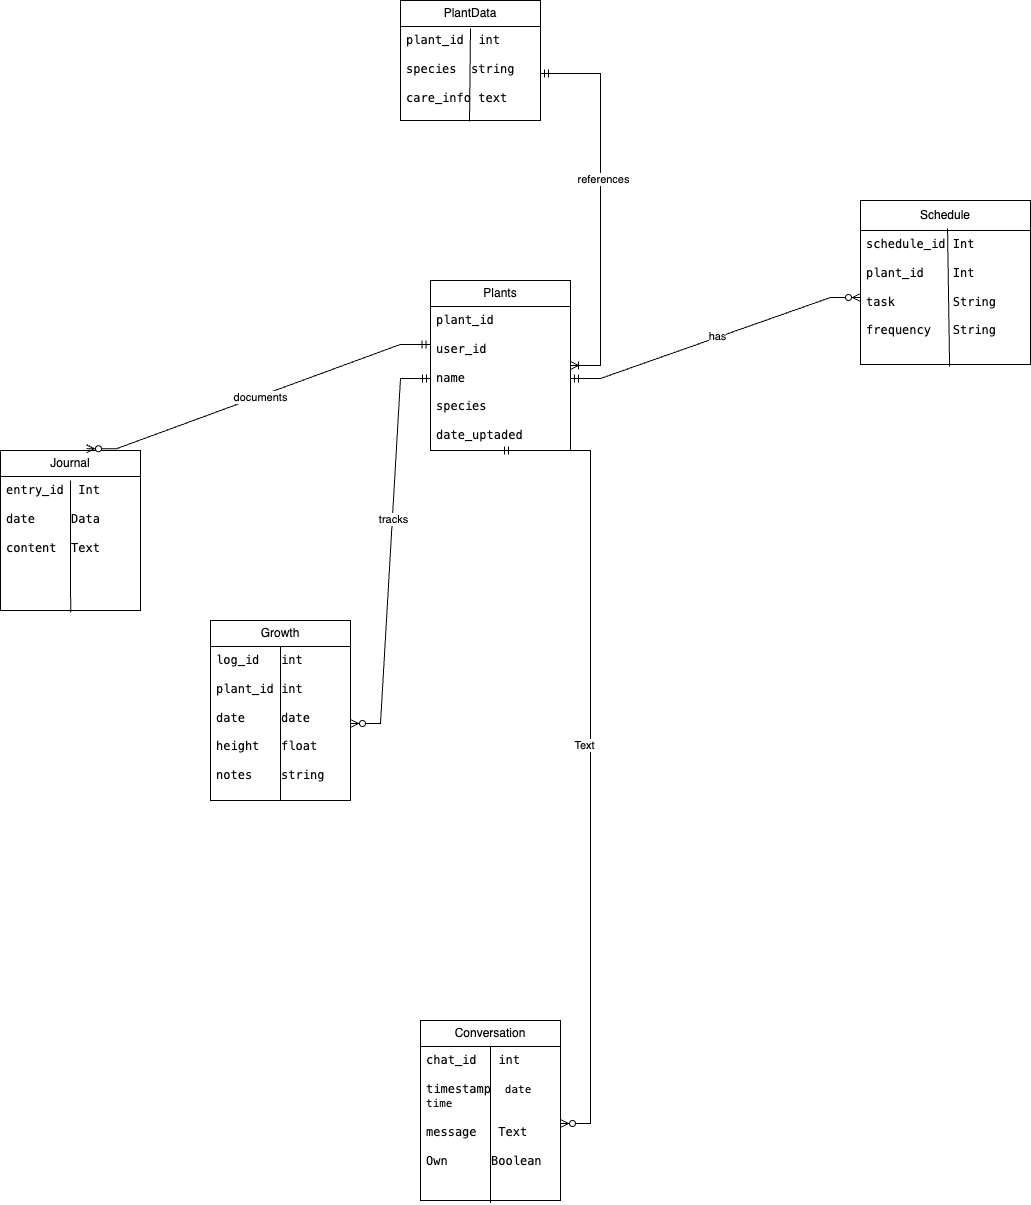

The diagram above was exported from draw.io. Its source (the exported page's mxGraphModel, read from the mxfile embedded in the PNG):
<mxGraphModel dx="2074" dy="1767" grid="1" gridSize="10" guides="1" tooltips="1" connect="1" arrows="1" fold="1" page="1" pageScale="1" pageWidth="850" pageHeight="1100" math="0" shadow="0">
  <root>
    <mxCell id="0" />
    <mxCell id="1" parent="0" />
    <mxCell id="FeNCOkG0Wa4LJuz7Y9zE-6" value="Plants" style="swimlane;fontStyle=0;childLayout=stackLayout;horizontal=1;startSize=26;fillColor=none;horizontalStack=0;resizeParent=1;resizeParentMax=0;resizeLast=0;collapsible=1;marginBottom=0;whiteSpace=wrap;html=1;" parent="1" vertex="1">
      <mxGeometry x="370" y="60" width="140" height="170" as="geometry" />
    </mxCell>
    <mxCell id="FeNCOkG0Wa4LJuz7Y9zE-8" value="&lt;font face=&quot;monospace&quot;&gt;plant_id&lt;/font&gt;&lt;div&gt;&lt;br&gt;&lt;/div&gt;&lt;div&gt;&lt;font face=&quot;monospace&quot;&gt;user_id&lt;/font&gt;&lt;/div&gt;&lt;div&gt;&lt;font face=&quot;monospace&quot;&gt;&lt;br&gt;&lt;/font&gt;&lt;/div&gt;&lt;div&gt;&lt;font face=&quot;monospace&quot;&gt;name&lt;/font&gt;&lt;/div&gt;&lt;div&gt;&lt;font face=&quot;monospace&quot;&gt;&lt;br&gt;&lt;/font&gt;&lt;/div&gt;&lt;div&gt;&lt;font face=&quot;monospace&quot;&gt;species&lt;/font&gt;&lt;/div&gt;&lt;div&gt;&lt;font face=&quot;monospace&quot;&gt;&lt;br&gt;&lt;/font&gt;&lt;/div&gt;&lt;div&gt;&lt;font face=&quot;monospace&quot;&gt;date_uptaded&lt;/font&gt;&lt;/div&gt;" style="text;strokeColor=none;fillColor=none;align=left;verticalAlign=top;spacingLeft=4;spacingRight=4;overflow=hidden;rotatable=0;points=[[0,0.5],[1,0.5]];portConstraint=eastwest;whiteSpace=wrap;html=1;" parent="FeNCOkG0Wa4LJuz7Y9zE-6" vertex="1">
      <mxGeometry y="26" width="140" height="144" as="geometry" />
    </mxCell>
    <mxCell id="FeNCOkG0Wa4LJuz7Y9zE-17" value="Schedule" style="swimlane;fontStyle=0;childLayout=stackLayout;horizontal=1;startSize=30;fillColor=none;horizontalStack=0;resizeParent=1;resizeParentMax=0;resizeLast=0;collapsible=1;marginBottom=0;whiteSpace=wrap;html=1;" parent="1" vertex="1">
      <mxGeometry x="800" y="-20" width="170" height="164" as="geometry" />
    </mxCell>
    <mxCell id="QLaqeFNyGtpvP3KfTZG7-4" value="" style="endArrow=none;html=1;rounded=0;entryX=0.512;entryY=-0.015;entryDx=0;entryDy=0;entryPerimeter=0;exitX=0.524;exitY=1.015;exitDx=0;exitDy=0;exitPerimeter=0;" parent="FeNCOkG0Wa4LJuz7Y9zE-17" source="FeNCOkG0Wa4LJuz7Y9zE-18" target="FeNCOkG0Wa4LJuz7Y9zE-18" edge="1">
      <mxGeometry width="50" height="50" relative="1" as="geometry">
        <mxPoint x="90" y="170" as="sourcePoint" />
        <mxPoint x="100" y="26" as="targetPoint" />
      </mxGeometry>
    </mxCell>
    <mxCell id="FeNCOkG0Wa4LJuz7Y9zE-18" value="&lt;font face=&quot;monospace&quot;&gt;schedule_id Int&lt;/font&gt;&lt;div&gt;&lt;font face=&quot;monospace&quot;&gt;&lt;br&gt;&lt;/font&gt;&lt;/div&gt;&lt;div&gt;&lt;font face=&quot;monospace&quot;&gt;plant_id&amp;nbsp; &amp;nbsp; Int&amp;nbsp; &amp;nbsp;&lt;/font&gt;&lt;/div&gt;&lt;div&gt;&lt;br&gt;&lt;/div&gt;&lt;div&gt;&lt;font face=&quot;monospace&quot;&gt;task&amp;nbsp; &amp;nbsp; &amp;nbsp; &amp;nbsp; String&lt;/font&gt;&lt;br&gt;&lt;/div&gt;&lt;div&gt;&lt;font face=&quot;monospace&quot;&gt;&lt;br&gt;&lt;/font&gt;&lt;/div&gt;&lt;div&gt;&lt;font face=&quot;monospace&quot;&gt;frequency&amp;nbsp; &amp;nbsp;String&lt;/font&gt;&lt;/div&gt;&lt;div&gt;&lt;font face=&quot;monospace&quot;&gt;&lt;br&gt;&lt;/font&gt;&lt;/div&gt;" style="text;strokeColor=none;fillColor=none;align=left;verticalAlign=top;spacingLeft=4;spacingRight=4;overflow=hidden;rotatable=0;points=[[0,0.5],[1,0.5]];portConstraint=eastwest;whiteSpace=wrap;html=1;" parent="FeNCOkG0Wa4LJuz7Y9zE-17" vertex="1">
      <mxGeometry y="30" width="170" height="134" as="geometry" />
    </mxCell>
    <mxCell id="FeNCOkG0Wa4LJuz7Y9zE-20" value="Growth" style="swimlane;fontStyle=0;childLayout=stackLayout;horizontal=1;startSize=26;fillColor=none;horizontalStack=0;resizeParent=1;resizeParentMax=0;resizeLast=0;collapsible=1;marginBottom=0;whiteSpace=wrap;html=1;" parent="1" vertex="1">
      <mxGeometry x="150" y="400" width="140" height="180" as="geometry" />
    </mxCell>
    <mxCell id="QLaqeFNyGtpvP3KfTZG7-5" value="" style="endArrow=none;html=1;rounded=0;" parent="FeNCOkG0Wa4LJuz7Y9zE-20" source="FeNCOkG0Wa4LJuz7Y9zE-21" edge="1">
      <mxGeometry width="50" height="50" relative="1" as="geometry">
        <mxPoint y="96" as="sourcePoint" />
        <mxPoint x="70" y="26" as="targetPoint" />
        <Array as="points">
          <mxPoint x="70" y="180" />
        </Array>
      </mxGeometry>
    </mxCell>
    <mxCell id="FeNCOkG0Wa4LJuz7Y9zE-21" value="&lt;font face=&quot;monospace&quot;&gt;log_id&amp;nbsp; &amp;nbsp;int&lt;/font&gt;&lt;div&gt;&lt;br&gt;&lt;/div&gt;&lt;div&gt;&lt;font face=&quot;monospace&quot;&gt;plant_id int&lt;/font&gt;&lt;/div&gt;&lt;div&gt;&lt;font face=&quot;monospace&quot;&gt;&lt;br&gt;&lt;/font&gt;&lt;/div&gt;&lt;div&gt;&lt;font face=&quot;monospace&quot;&gt;date&amp;nbsp; &amp;nbsp; &amp;nbsp;date&lt;/font&gt;&lt;/div&gt;&lt;div&gt;&lt;font face=&quot;monospace&quot;&gt;&lt;br&gt;&lt;/font&gt;&lt;/div&gt;&lt;div&gt;&lt;font face=&quot;monospace&quot;&gt;height&amp;nbsp; &amp;nbsp;float&lt;/font&gt;&lt;/div&gt;&lt;div&gt;&lt;font face=&quot;monospace&quot;&gt;&lt;br&gt;&lt;/font&gt;&lt;/div&gt;&lt;div&gt;&lt;font face=&quot;monospace&quot;&gt;notes&amp;nbsp; &amp;nbsp; string&lt;/font&gt;&lt;/div&gt;" style="text;strokeColor=none;fillColor=none;align=left;verticalAlign=top;spacingLeft=4;spacingRight=4;overflow=hidden;rotatable=0;points=[[0,0.5],[1,0.5]];portConstraint=eastwest;whiteSpace=wrap;html=1;" parent="FeNCOkG0Wa4LJuz7Y9zE-20" vertex="1">
      <mxGeometry y="26" width="140" height="154" as="geometry" />
    </mxCell>
    <mxCell id="FeNCOkG0Wa4LJuz7Y9zE-22" value="Journal" style="swimlane;fontStyle=0;childLayout=stackLayout;horizontal=1;startSize=26;fillColor=none;horizontalStack=0;resizeParent=1;resizeParentMax=0;resizeLast=0;collapsible=1;marginBottom=0;whiteSpace=wrap;html=1;" parent="1" vertex="1">
      <mxGeometry x="-60" y="230" width="140" height="160" as="geometry" />
    </mxCell>
    <mxCell id="QLaqeFNyGtpvP3KfTZG7-10" value="" style="endArrow=none;html=1;rounded=0;exitX=0.501;exitY=1.014;exitDx=0;exitDy=0;exitPerimeter=0;" parent="FeNCOkG0Wa4LJuz7Y9zE-22" source="FeNCOkG0Wa4LJuz7Y9zE-23" edge="1">
      <mxGeometry width="50" height="50" relative="1" as="geometry">
        <mxPoint x="20" y="80" as="sourcePoint" />
        <mxPoint x="70" y="30" as="targetPoint" />
      </mxGeometry>
    </mxCell>
    <mxCell id="FeNCOkG0Wa4LJuz7Y9zE-23" value="&lt;font face=&quot;monospace&quot;&gt;entry_id&amp;nbsp; Int&lt;/font&gt;&lt;div&gt;&lt;font face=&quot;monospace&quot;&gt;&lt;br&gt;&lt;/font&gt;&lt;/div&gt;&lt;div&gt;&lt;font face=&quot;monospace&quot;&gt;date&amp;nbsp; &amp;nbsp; &amp;nbsp;Data&lt;/font&gt;&lt;/div&gt;&lt;div&gt;&lt;font face=&quot;monospace&quot;&gt;&lt;br&gt;&lt;/font&gt;&lt;/div&gt;&lt;div&gt;&lt;font face=&quot;monospace&quot;&gt;content&amp;nbsp; Text&lt;/font&gt;&lt;/div&gt;&lt;div&gt;&lt;font face=&quot;monospace&quot;&gt;&lt;br&gt;&lt;/font&gt;&lt;/div&gt;&lt;div&gt;&lt;br&gt;&lt;/div&gt;" style="text;strokeColor=none;fillColor=none;align=left;verticalAlign=top;spacingLeft=4;spacingRight=4;overflow=hidden;rotatable=0;points=[[0,0.5],[1,0.5]];portConstraint=eastwest;whiteSpace=wrap;html=1;" parent="FeNCOkG0Wa4LJuz7Y9zE-22" vertex="1">
      <mxGeometry y="26" width="140" height="134" as="geometry" />
    </mxCell>
    <mxCell id="FeNCOkG0Wa4LJuz7Y9zE-24" value="PlantData" style="swimlane;fontStyle=0;childLayout=stackLayout;horizontal=1;startSize=26;fillColor=none;horizontalStack=0;resizeParent=1;resizeParentMax=0;resizeLast=0;collapsible=1;marginBottom=0;whiteSpace=wrap;html=1;" parent="1" vertex="1">
      <mxGeometry x="340" y="-220" width="140" height="120" as="geometry" />
    </mxCell>
    <mxCell id="QLaqeFNyGtpvP3KfTZG7-6" value="" style="endArrow=none;html=1;rounded=0;exitX=0.493;exitY=1.011;exitDx=0;exitDy=0;exitPerimeter=0;" parent="FeNCOkG0Wa4LJuz7Y9zE-24" source="FeNCOkG0Wa4LJuz7Y9zE-25" edge="1">
      <mxGeometry width="50" height="50" relative="1" as="geometry">
        <mxPoint x="20" y="78" as="sourcePoint" />
        <mxPoint x="70" y="28" as="targetPoint" />
      </mxGeometry>
    </mxCell>
    <mxCell id="FeNCOkG0Wa4LJuz7Y9zE-25" value="&lt;font face=&quot;monospace&quot;&gt;plant_id&amp;nbsp; int&lt;/font&gt;&lt;div&gt;&lt;br&gt;&lt;/div&gt;&lt;div&gt;&lt;font face=&quot;monospace&quot;&gt;species&amp;nbsp; string&lt;/font&gt;&lt;/div&gt;&lt;div&gt;&lt;font face=&quot;monospace&quot;&gt;&lt;br&gt;&lt;/font&gt;&lt;/div&gt;&lt;div&gt;&lt;font face=&quot;monospace&quot;&gt;care_info text&lt;/font&gt;&lt;/div&gt;&lt;div&gt;&lt;font face=&quot;monospace&quot;&gt;&lt;br&gt;&lt;/font&gt;&lt;/div&gt;&lt;div&gt;&lt;br&gt;&lt;/div&gt;&lt;div&gt;&lt;font face=&quot;monospace&quot;&gt;&lt;br&gt;&lt;/font&gt;&lt;/div&gt;&lt;div&gt;&lt;br&gt;&lt;/div&gt;" style="text;strokeColor=none;fillColor=none;align=left;verticalAlign=top;spacingLeft=4;spacingRight=4;overflow=hidden;rotatable=0;points=[[0,0.5],[1,0.5]];portConstraint=eastwest;whiteSpace=wrap;html=1;" parent="FeNCOkG0Wa4LJuz7Y9zE-24" vertex="1">
      <mxGeometry y="26" width="140" height="94" as="geometry" />
    </mxCell>
    <mxCell id="FeNCOkG0Wa4LJuz7Y9zE-26" value="Conversation" style="swimlane;fontStyle=0;childLayout=stackLayout;horizontal=1;startSize=26;fillColor=none;horizontalStack=0;resizeParent=1;resizeParentMax=0;resizeLast=0;collapsible=1;marginBottom=0;whiteSpace=wrap;html=1;" parent="1" vertex="1">
      <mxGeometry x="360" y="800" width="140" height="180" as="geometry" />
    </mxCell>
    <mxCell id="QLaqeFNyGtpvP3KfTZG7-7" value="" style="endArrow=none;html=1;rounded=0;exitX=0.5;exitY=1.016;exitDx=0;exitDy=0;exitPerimeter=0;" parent="FeNCOkG0Wa4LJuz7Y9zE-26" source="FeNCOkG0Wa4LJuz7Y9zE-27" edge="1">
      <mxGeometry width="50" height="50" relative="1" as="geometry">
        <mxPoint x="20" y="76" as="sourcePoint" />
        <mxPoint x="70" y="26" as="targetPoint" />
      </mxGeometry>
    </mxCell>
    <mxCell id="FeNCOkG0Wa4LJuz7Y9zE-27" value="&lt;font face=&quot;monospace&quot;&gt;chat_id&amp;nbsp; &amp;nbsp;int&lt;/font&gt;&lt;div&gt;&lt;br&gt;&lt;/div&gt;&lt;div&gt;&lt;font face=&quot;monospace&quot;&gt;timestamp&amp;nbsp;&lt;font style=&quot;font-size: 11px;&quot;&gt;&amp;nbsp;date time&lt;/font&gt;&lt;/font&gt;&lt;/div&gt;&lt;div&gt;&lt;font face=&quot;monospace&quot;&gt;&lt;br&gt;&lt;/font&gt;&lt;/div&gt;&lt;div&gt;&lt;font face=&quot;monospace&quot;&gt;message&amp;nbsp; &amp;nbsp;Text&lt;/font&gt;&lt;/div&gt;&lt;div&gt;&lt;font face=&quot;monospace&quot;&gt;&lt;br&gt;&lt;/font&gt;&lt;/div&gt;&lt;div&gt;&lt;font face=&quot;monospace&quot;&gt;Own&amp;nbsp; &amp;nbsp; &amp;nbsp; Boolean&lt;/font&gt;&lt;/div&gt;&lt;div&gt;&lt;br&gt;&lt;/div&gt;" style="text;strokeColor=none;fillColor=none;align=left;verticalAlign=top;spacingLeft=4;spacingRight=4;overflow=hidden;rotatable=0;points=[[0,0.5],[1,0.5]];portConstraint=eastwest;whiteSpace=wrap;html=1;" parent="FeNCOkG0Wa4LJuz7Y9zE-26" vertex="1">
      <mxGeometry y="26" width="140" height="154" as="geometry" />
    </mxCell>
    <mxCell id="QLaqeFNyGtpvP3KfTZG7-11" value="" style="edgeStyle=entityRelationEdgeStyle;fontSize=12;html=1;endArrow=ERzeroToMany;startArrow=ERmandOne;rounded=0;entryX=0.614;entryY=-0.011;entryDx=0;entryDy=0;entryPerimeter=0;exitX=-0.003;exitY=0.264;exitDx=0;exitDy=0;exitPerimeter=0;" parent="1" source="FeNCOkG0Wa4LJuz7Y9zE-8" target="FeNCOkG0Wa4LJuz7Y9zE-22" edge="1">
      <mxGeometry width="100" height="100" relative="1" as="geometry">
        <mxPoint x="290" y="130" as="sourcePoint" />
        <mxPoint x="60" y="190" as="targetPoint" />
        <Array as="points">
          <mxPoint x="270" y="180" />
          <mxPoint x="110" y="280" />
          <mxPoint x="240" y="180" />
        </Array>
      </mxGeometry>
    </mxCell>
    <mxCell id="QLaqeFNyGtpvP3KfTZG7-12" value="documents" style="edgeLabel;html=1;align=center;verticalAlign=middle;resizable=0;points=[];" parent="QLaqeFNyGtpvP3KfTZG7-11" vertex="1" connectable="0">
      <mxGeometry x="-0.006" y="1" relative="1" as="geometry">
        <mxPoint as="offset" />
      </mxGeometry>
    </mxCell>
    <mxCell id="QLaqeFNyGtpvP3KfTZG7-13" value="" style="edgeStyle=entityRelationEdgeStyle;fontSize=12;html=1;endArrow=ERzeroToMany;startArrow=ERmandOne;rounded=0;" parent="1" source="FeNCOkG0Wa4LJuz7Y9zE-8" target="FeNCOkG0Wa4LJuz7Y9zE-21" edge="1">
      <mxGeometry width="100" height="100" relative="1" as="geometry">
        <mxPoint x="300" y="230" as="sourcePoint" />
        <mxPoint x="260" y="530" as="targetPoint" />
      </mxGeometry>
    </mxCell>
    <mxCell id="QLaqeFNyGtpvP3KfTZG7-14" value="tracks" style="edgeLabel;html=1;align=center;verticalAlign=middle;resizable=0;points=[];" parent="QLaqeFNyGtpvP3KfTZG7-13" vertex="1" connectable="0">
      <mxGeometry x="-0.1572" y="1" relative="1" as="geometry">
        <mxPoint as="offset" />
      </mxGeometry>
    </mxCell>
    <mxCell id="QLaqeFNyGtpvP3KfTZG7-17" value="" style="edgeStyle=entityRelationEdgeStyle;fontSize=12;html=1;endArrow=ERzeroToMany;startArrow=ERmandOne;rounded=0;" parent="1" source="FeNCOkG0Wa4LJuz7Y9zE-8" target="FeNCOkG0Wa4LJuz7Y9zE-18" edge="1">
      <mxGeometry width="100" height="100" relative="1" as="geometry">
        <mxPoint x="780" y="210" as="sourcePoint" />
        <mxPoint x="880" y="110" as="targetPoint" />
        <Array as="points">
          <mxPoint x="690" y="10" />
        </Array>
      </mxGeometry>
    </mxCell>
    <mxCell id="QLaqeFNyGtpvP3KfTZG7-18" value="has" style="edgeLabel;html=1;align=center;verticalAlign=middle;resizable=0;points=[];" parent="QLaqeFNyGtpvP3KfTZG7-17" vertex="1" connectable="0">
      <mxGeometry x="0.0147" y="1" relative="1" as="geometry">
        <mxPoint as="offset" />
      </mxGeometry>
    </mxCell>
    <mxCell id="QLaqeFNyGtpvP3KfTZG7-19" value="" style="edgeStyle=entityRelationEdgeStyle;fontSize=12;html=1;endArrow=ERzeroToMany;startArrow=ERmandOne;rounded=0;" parent="1" target="FeNCOkG0Wa4LJuz7Y9zE-27" edge="1">
      <mxGeometry width="100" height="100" relative="1" as="geometry">
        <mxPoint x="440" y="230" as="sourcePoint" />
        <mxPoint x="430" y="975" as="targetPoint" />
        <Array as="points">
          <mxPoint x="210" y="742" />
        </Array>
      </mxGeometry>
    </mxCell>
    <mxCell id="QLaqeFNyGtpvP3KfTZG7-21" value="Text" style="edgeLabel;html=1;align=center;verticalAlign=middle;resizable=0;points=[];" parent="QLaqeFNyGtpvP3KfTZG7-19" vertex="1" connectable="0">
      <mxGeometry x="-0.0278" y="-7" relative="1" as="geometry">
        <mxPoint y="-1" as="offset" />
      </mxGeometry>
    </mxCell>
    <mxCell id="QLaqeFNyGtpvP3KfTZG7-15" value="" style="edgeStyle=entityRelationEdgeStyle;fontSize=12;html=1;endArrow=ERoneToMany;startArrow=ERmandOne;rounded=0;" parent="1" source="FeNCOkG0Wa4LJuz7Y9zE-25" target="FeNCOkG0Wa4LJuz7Y9zE-6" edge="1">
      <mxGeometry width="100" height="100" relative="1" as="geometry">
        <mxPoint x="410" y="-174" as="sourcePoint" />
        <mxPoint x="440" y="144" as="targetPoint" />
        <Array as="points">
          <mxPoint x="430" y="266" />
        </Array>
      </mxGeometry>
    </mxCell>
    <mxCell id="QLaqeFNyGtpvP3KfTZG7-16" value="references" style="edgeLabel;html=1;align=center;verticalAlign=middle;resizable=0;points=[];" parent="QLaqeFNyGtpvP3KfTZG7-15" vertex="1" connectable="0">
      <mxGeometry x="-0.1386" y="2" relative="1" as="geometry">
        <mxPoint as="offset" />
      </mxGeometry>
    </mxCell>
  </root>
</mxGraphModel>